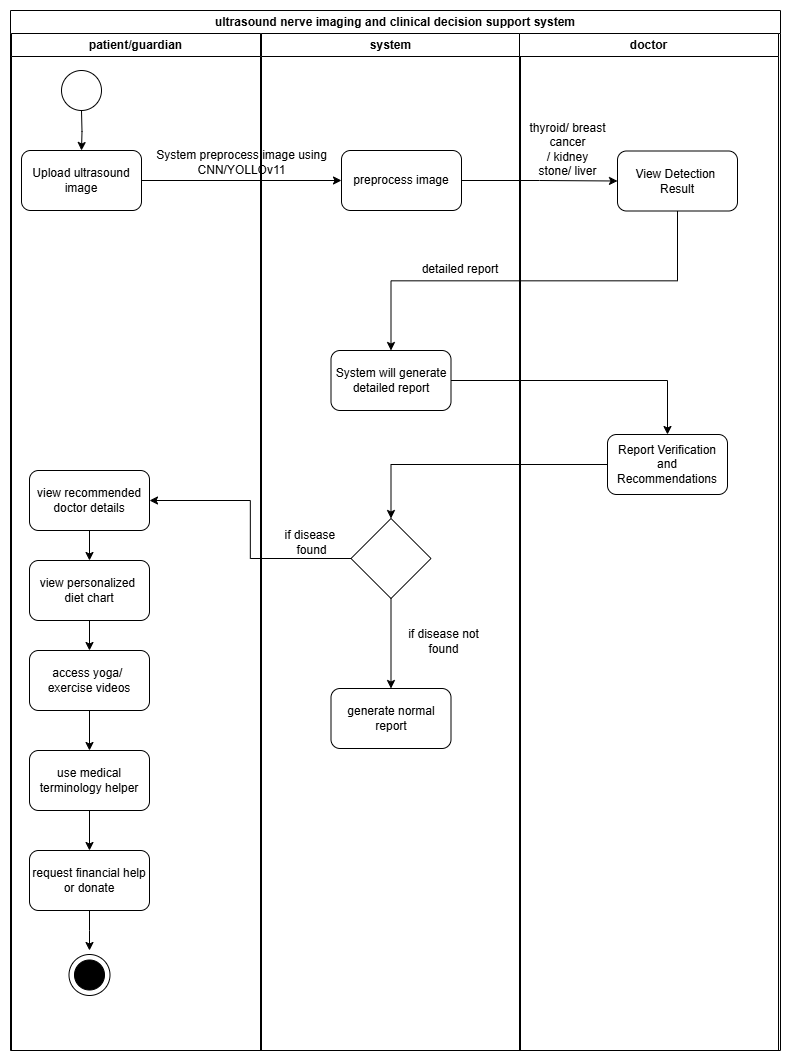

The diagram above was exported from draw.io. Its source (the exported page's mxGraphModel, read from the mxfile embedded in the PNG):
<mxGraphModel dx="1717" dy="930" grid="1" gridSize="10" guides="1" tooltips="1" connect="1" arrows="1" fold="1" page="1" pageScale="1" pageWidth="850" pageHeight="1100" math="0" shadow="0">
  <root>
    <mxCell id="0" />
    <mxCell id="1" parent="0" />
    <mxCell id="KWOvRkIxNN9H6l9mT1jQ-1" value="ultrasound nerve imaging and clinical decision support system" style="swimlane;whiteSpace=wrap;html=1;" parent="1" vertex="1">
      <mxGeometry x="42" y="26" width="770" height="1040" as="geometry" />
    </mxCell>
    <mxCell id="KWOvRkIxNN9H6l9mT1jQ-3" value="patient/guardian" style="swimlane;whiteSpace=wrap;html=1;" parent="KWOvRkIxNN9H6l9mT1jQ-1" vertex="1">
      <mxGeometry x="1" y="23" width="249" height="1017" as="geometry" />
    </mxCell>
    <mxCell id="KWOvRkIxNN9H6l9mT1jQ-5" value="" style="edgeStyle=orthogonalEdgeStyle;rounded=0;orthogonalLoop=1;jettySize=auto;html=1;" parent="KWOvRkIxNN9H6l9mT1jQ-3" target="KWOvRkIxNN9H6l9mT1jQ-4" edge="1">
      <mxGeometry relative="1" as="geometry">
        <mxPoint x="70" y="77" as="sourcePoint" />
      </mxGeometry>
    </mxCell>
    <mxCell id="KWOvRkIxNN9H6l9mT1jQ-4" value="Upload ultrasound&lt;div&gt;image&lt;/div&gt;" style="rounded=1;whiteSpace=wrap;html=1;" parent="KWOvRkIxNN9H6l9mT1jQ-3" vertex="1">
      <mxGeometry x="10" y="117" width="120" height="60" as="geometry" />
    </mxCell>
    <mxCell id="KWOvRkIxNN9H6l9mT1jQ-12" value="System preprocess image using CNN/YOLLOv11" style="text;html=1;align=center;verticalAlign=middle;whiteSpace=wrap;rounded=0;" parent="KWOvRkIxNN9H6l9mT1jQ-3" vertex="1">
      <mxGeometry x="138" y="110" width="185" height="37" as="geometry" />
    </mxCell>
    <mxCell id="KWOvRkIxNN9H6l9mT1jQ-32" value="" style="edgeStyle=orthogonalEdgeStyle;rounded=0;orthogonalLoop=1;jettySize=auto;html=1;" parent="KWOvRkIxNN9H6l9mT1jQ-3" source="KWOvRkIxNN9H6l9mT1jQ-25" target="KWOvRkIxNN9H6l9mT1jQ-31" edge="1">
      <mxGeometry relative="1" as="geometry" />
    </mxCell>
    <mxCell id="KWOvRkIxNN9H6l9mT1jQ-25" value="view recommended&lt;div&gt;doctor details&lt;/div&gt;" style="rounded=1;whiteSpace=wrap;html=1;" parent="KWOvRkIxNN9H6l9mT1jQ-3" vertex="1">
      <mxGeometry x="18" y="437" width="120" height="60" as="geometry" />
    </mxCell>
    <mxCell id="KWOvRkIxNN9H6l9mT1jQ-34" value="" style="edgeStyle=orthogonalEdgeStyle;rounded=0;orthogonalLoop=1;jettySize=auto;html=1;" parent="KWOvRkIxNN9H6l9mT1jQ-3" source="KWOvRkIxNN9H6l9mT1jQ-31" target="KWOvRkIxNN9H6l9mT1jQ-33" edge="1">
      <mxGeometry relative="1" as="geometry" />
    </mxCell>
    <mxCell id="KWOvRkIxNN9H6l9mT1jQ-31" value="view personalized&amp;nbsp;&lt;div&gt;diet chart&lt;/div&gt;" style="whiteSpace=wrap;html=1;rounded=1;" parent="KWOvRkIxNN9H6l9mT1jQ-3" vertex="1">
      <mxGeometry x="18" y="527" width="120" height="60" as="geometry" />
    </mxCell>
    <mxCell id="KWOvRkIxNN9H6l9mT1jQ-36" value="" style="edgeStyle=orthogonalEdgeStyle;rounded=0;orthogonalLoop=1;jettySize=auto;html=1;" parent="KWOvRkIxNN9H6l9mT1jQ-3" source="KWOvRkIxNN9H6l9mT1jQ-33" target="KWOvRkIxNN9H6l9mT1jQ-35" edge="1">
      <mxGeometry relative="1" as="geometry" />
    </mxCell>
    <mxCell id="KWOvRkIxNN9H6l9mT1jQ-33" value="access yoga/&amp;nbsp;&lt;div&gt;exercise videos&lt;/div&gt;" style="whiteSpace=wrap;html=1;rounded=1;" parent="KWOvRkIxNN9H6l9mT1jQ-3" vertex="1">
      <mxGeometry x="18" y="617" width="120" height="60" as="geometry" />
    </mxCell>
    <mxCell id="KWOvRkIxNN9H6l9mT1jQ-35" value="use medical terminology helper" style="whiteSpace=wrap;html=1;rounded=1;" parent="KWOvRkIxNN9H6l9mT1jQ-3" vertex="1">
      <mxGeometry x="18" y="717" width="120" height="60" as="geometry" />
    </mxCell>
    <mxCell id="KWOvRkIxNN9H6l9mT1jQ-44" value="" style="edgeStyle=orthogonalEdgeStyle;rounded=0;orthogonalLoop=1;jettySize=auto;html=1;" parent="KWOvRkIxNN9H6l9mT1jQ-3" source="KWOvRkIxNN9H6l9mT1jQ-39" edge="1">
      <mxGeometry relative="1" as="geometry">
        <mxPoint x="78" y="917" as="targetPoint" />
      </mxGeometry>
    </mxCell>
    <mxCell id="KWOvRkIxNN9H6l9mT1jQ-39" value="request financial help&lt;div&gt;or donate&lt;/div&gt;" style="whiteSpace=wrap;html=1;rounded=1;" parent="KWOvRkIxNN9H6l9mT1jQ-3" vertex="1">
      <mxGeometry x="18" y="817" width="120" height="60" as="geometry" />
    </mxCell>
    <mxCell id="KWOvRkIxNN9H6l9mT1jQ-40" value="" style="edgeStyle=orthogonalEdgeStyle;rounded=0;orthogonalLoop=1;jettySize=auto;html=1;" parent="KWOvRkIxNN9H6l9mT1jQ-3" source="KWOvRkIxNN9H6l9mT1jQ-35" target="KWOvRkIxNN9H6l9mT1jQ-39" edge="1">
      <mxGeometry relative="1" as="geometry" />
    </mxCell>
    <mxCell id="t1A5-LTEu_HAuYLbfaxY-1" value="" style="ellipse;whiteSpace=wrap;html=1;aspect=fixed;" vertex="1" parent="KWOvRkIxNN9H6l9mT1jQ-3">
      <mxGeometry x="50" y="37" width="40" height="40" as="geometry" />
    </mxCell>
    <mxCell id="t1A5-LTEu_HAuYLbfaxY-2" value="" style="ellipse;whiteSpace=wrap;html=1;aspect=fixed;" vertex="1" parent="KWOvRkIxNN9H6l9mT1jQ-3">
      <mxGeometry x="57.5" y="921" width="41" height="41" as="geometry" />
    </mxCell>
    <mxCell id="t1A5-LTEu_HAuYLbfaxY-3" value="" style="ellipse;whiteSpace=wrap;html=1;aspect=fixed;fillColor=#000000;" vertex="1" parent="KWOvRkIxNN9H6l9mT1jQ-3">
      <mxGeometry x="63" y="926.5" width="30" height="30" as="geometry" />
    </mxCell>
    <mxCell id="KWOvRkIxNN9H6l9mT1jQ-8" value="system" style="swimlane;whiteSpace=wrap;html=1;" parent="1" vertex="1">
      <mxGeometry x="293" y="49" width="259" height="1017" as="geometry" />
    </mxCell>
    <mxCell id="KWOvRkIxNN9H6l9mT1jQ-6" value="preprocess image" style="whiteSpace=wrap;html=1;rounded=1;" parent="KWOvRkIxNN9H6l9mT1jQ-8" vertex="1">
      <mxGeometry x="80" y="117" width="120" height="60" as="geometry" />
    </mxCell>
    <mxCell id="KWOvRkIxNN9H6l9mT1jQ-19" value="System will generate&lt;div&gt;detailed report&lt;/div&gt;" style="whiteSpace=wrap;html=1;rounded=1;" parent="KWOvRkIxNN9H6l9mT1jQ-8" vertex="1">
      <mxGeometry x="69.5" y="317" width="120" height="60" as="geometry" />
    </mxCell>
    <mxCell id="KWOvRkIxNN9H6l9mT1jQ-28" value="" style="edgeStyle=orthogonalEdgeStyle;rounded=0;orthogonalLoop=1;jettySize=auto;html=1;" parent="KWOvRkIxNN9H6l9mT1jQ-8" source="KWOvRkIxNN9H6l9mT1jQ-24" target="KWOvRkIxNN9H6l9mT1jQ-27" edge="1">
      <mxGeometry relative="1" as="geometry" />
    </mxCell>
    <mxCell id="KWOvRkIxNN9H6l9mT1jQ-24" value="" style="rhombus;whiteSpace=wrap;html=1;" parent="KWOvRkIxNN9H6l9mT1jQ-8" vertex="1">
      <mxGeometry x="89.5" y="485" width="80" height="80" as="geometry" />
    </mxCell>
    <mxCell id="KWOvRkIxNN9H6l9mT1jQ-27" value="generate normal report" style="rounded=1;whiteSpace=wrap;html=1;" parent="KWOvRkIxNN9H6l9mT1jQ-8" vertex="1">
      <mxGeometry x="69.5" y="655" width="120" height="60" as="geometry" />
    </mxCell>
    <mxCell id="KWOvRkIxNN9H6l9mT1jQ-29" value="if disease not&lt;div&gt;foun&lt;span style=&quot;color: rgba(0, 0, 0, 0); font-family: monospace; font-size: 0px; text-align: start; text-wrap-mode: nowrap; background-color: transparent;&quot;&gt;%3CmxGraphModel%3E%3Croot%3E%3CmxCell%20id%3D%220%22%2F%3E%3CmxCell%20id%3D%221%22%20parent%3D%220%22%2F%3E%3CmxCell%20id%3D%222%22%20value%3D%22patient%2Fguardian%22%20style%3D%22swimlane%3BwhiteSpace%3Dwrap%3Bhtml%3D1%3B%22%20vertex%3D%221%22%20parent%3D%221%22%3E%3CmxGeometry%20x%3D%22230%22%20y%3D%2233%22%20width%3D%22240%22%20height%3D%22687%22%20as%3D%22geometry%22%2F%3E%3C%2FmxCell%3E%3CmxCell%20id%3D%223%22%20value%3D%22%22%20style%3D%22edgeStyle%3DorthogonalEdgeStyle%3Brounded%3D0%3BorthogonalLoop%3D1%3BjettySize%3Dauto%3Bhtml%3D1%3B%22%20edge%3D%221%22%20parent%3D%222%22%20source%3D%224%22%20target%3D%225%22%3E%3CmxGeometry%20relative%3D%221%22%20as%3D%22geometry%22%2F%3E%3C%2FmxCell%3E%3CmxCell%20id%3D%224%22%20value%3D%22Start%22%20style%3D%22ellipse%3BwhiteSpace%3Dwrap%3Bhtml%3D1%3B%22%20vertex%3D%221%22%20parent%3D%222%22%3E%3CmxGeometry%20x%3D%2230%22%20y%3D%2237%22%20width%3D%2280%22%20height%3D%2240%22%20as%3D%22geometry%22%2F%3E%3C%2FmxCell%3E%3CmxCell%20id%3D%225%22%20value%3D%22Upload%20ultrasound%26lt%3Bdiv%26gt%3Bimage%26lt%3B%2Fdiv%26gt%3B%22%20style%3D%22rounded%3D1%3BwhiteSpace%3Dwrap%3Bhtml%3D1%3B%22%20vertex%3D%221%22%20parent%3D%222%22%3E%3CmxGeometry%20x%3D%2210%22%20y%3D%22117%22%20width%3D%22120%22%20height%3D%2260%22%20as%3D%22geometry%22%2F%3E%3C%2FmxCell%3E%3C%2Froot%3E%3C%2FmxGraphModel%3E&lt;/span&gt;&lt;span style=&quot;background-color: transparent; color: light-dark(rgb(0, 0, 0), rgb(255, 255, 255));&quot;&gt;d&lt;/span&gt;&lt;/div&gt;" style="text;html=1;align=center;verticalAlign=middle;whiteSpace=wrap;rounded=0;" parent="KWOvRkIxNN9H6l9mT1jQ-8" vertex="1">
      <mxGeometry x="132" y="581" width="100.5" height="53" as="geometry" />
    </mxCell>
    <mxCell id="KWOvRkIxNN9H6l9mT1jQ-30" value="if disease&amp;nbsp;&lt;div&gt;foun&lt;span style=&quot;color: rgba(0, 0, 0, 0); font-family: monospace; font-size: 0px; text-align: start; text-wrap-mode: nowrap; background-color: transparent;&quot;&gt;%3CmxGraphModel%3E%3Croot%3E%3CmxCell%20id%3D%220%22%2F%3E%3CmxCell%20id%3D%221%22%20parent%3D%220%22%2F%3E%3CmxCell%20id%3D%222%22%20value%3D%22patient%2Fguardian%22%20style%3D%22swimlane%3BwhiteSpace%3Dwrap%3Bhtml%3D1%3B%22%20vertex%3D%221%22%20parent%3D%221%22%3E%3CmxGeometry%20x%3D%22230%22%20y%3D%2233%22%20width%3D%22240%22%20height%3D%22687%22%20as%3D%22geometry%22%2F%3E%3C%2FmxCell%3E%3CmxCell%20id%3D%223%22%20value%3D%22%22%20style%3D%22edgeStyle%3DorthogonalEdgeStyle%3Brounded%3D0%3BorthogonalLoop%3D1%3BjettySize%3Dauto%3Bhtml%3D1%3B%22%20edge%3D%221%22%20parent%3D%222%22%20source%3D%224%22%20target%3D%225%22%3E%3CmxGeometry%20relative%3D%221%22%20as%3D%22geometry%22%2F%3E%3C%2FmxCell%3E%3CmxCell%20id%3D%224%22%20value%3D%22Start%22%20style%3D%22ellipse%3BwhiteSpace%3Dwrap%3Bhtml%3D1%3B%22%20vertex%3D%221%22%20parent%3D%222%22%3E%3CmxGeometry%20x%3D%2230%22%20y%3D%2237%22%20width%3D%2280%22%20height%3D%2240%22%20as%3D%22geometry%22%2F%3E%3C%2FmxCell%3E%3CmxCell%20id%3D%225%22%20value%3D%22Upload%20ultrasound%26lt%3Bdiv%26gt%3Bimage%26lt%3B%2Fdiv%26gt%3B%22%20style%3D%22rounded%3D1%3BwhiteSpace%3Dwrap%3Bhtml%3D1%3B%22%20vertex%3D%221%22%20parent%3D%222%22%3E%3CmxGeometry%20x%3D%2210%22%20y%3D%22117%22%20width%3D%22120%22%20height%3D%2260%22%20as%3D%22geometry%22%2F%3E%3C%2FmxCell%3E%3C%2Froot%3E%3C%2FmxGraphModel%3E&lt;/span&gt;&lt;span style=&quot;background-color: transparent; color: light-dark(rgb(0, 0, 0), rgb(255, 255, 255));&quot;&gt;d&lt;/span&gt;&lt;/div&gt;" style="text;html=1;align=center;verticalAlign=middle;whiteSpace=wrap;rounded=0;" parent="KWOvRkIxNN9H6l9mT1jQ-8" vertex="1">
      <mxGeometry y="482" width="100.5" height="53" as="geometry" />
    </mxCell>
    <mxCell id="KWOvRkIxNN9H6l9mT1jQ-22" value="detailed report" style="text;html=1;align=center;verticalAlign=middle;whiteSpace=wrap;rounded=0;" parent="KWOvRkIxNN9H6l9mT1jQ-8" vertex="1">
      <mxGeometry x="157" y="221" width="84" height="30" as="geometry" />
    </mxCell>
    <mxCell id="KWOvRkIxNN9H6l9mT1jQ-7" value="" style="edgeStyle=orthogonalEdgeStyle;rounded=0;orthogonalLoop=1;jettySize=auto;html=1;" parent="1" source="KWOvRkIxNN9H6l9mT1jQ-4" target="KWOvRkIxNN9H6l9mT1jQ-6" edge="1">
      <mxGeometry relative="1" as="geometry" />
    </mxCell>
    <mxCell id="KWOvRkIxNN9H6l9mT1jQ-20" value="" style="edgeStyle=orthogonalEdgeStyle;rounded=0;orthogonalLoop=1;jettySize=auto;html=1;exitX=0.5;exitY=1;exitDx=0;exitDy=0;" parent="1" source="KWOvRkIxNN9H6l9mT1jQ-16" target="KWOvRkIxNN9H6l9mT1jQ-19" edge="1">
      <mxGeometry relative="1" as="geometry">
        <mxPoint x="649" y="396" as="sourcePoint" />
      </mxGeometry>
    </mxCell>
    <mxCell id="KWOvRkIxNN9H6l9mT1jQ-26" value="" style="edgeStyle=orthogonalEdgeStyle;rounded=0;orthogonalLoop=1;jettySize=auto;html=1;" parent="1" source="KWOvRkIxNN9H6l9mT1jQ-24" target="KWOvRkIxNN9H6l9mT1jQ-25" edge="1">
      <mxGeometry relative="1" as="geometry" />
    </mxCell>
    <mxCell id="EKx95WDm_yUxPkbcxGNb-1" value="doctor" style="swimlane;whiteSpace=wrap;html=1;" parent="1" vertex="1">
      <mxGeometry x="551" y="49" width="259" height="1017" as="geometry" />
    </mxCell>
    <mxCell id="KWOvRkIxNN9H6l9mT1jQ-16" value="View Detection&amp;nbsp;&lt;div&gt;Result&lt;/div&gt;" style="rounded=1;whiteSpace=wrap;html=1;" parent="EKx95WDm_yUxPkbcxGNb-1" vertex="1">
      <mxGeometry x="98" y="117.5" width="120" height="60" as="geometry" />
    </mxCell>
    <mxCell id="KWOvRkIxNN9H6l9mT1jQ-21" value="thyroid/ breast cancer&lt;div&gt;/ kidney stone/ liver&lt;/div&gt;" style="text;html=1;align=center;verticalAlign=middle;whiteSpace=wrap;rounded=0;" parent="EKx95WDm_yUxPkbcxGNb-1" vertex="1">
      <mxGeometry x="9" y="101" width="79" height="30" as="geometry" />
    </mxCell>
    <mxCell id="EKx95WDm_yUxPkbcxGNb-15" value="Report Verification and Recommendations" style="whiteSpace=wrap;html=1;rounded=1;" parent="EKx95WDm_yUxPkbcxGNb-1" vertex="1">
      <mxGeometry x="88" y="401" width="120" height="60" as="geometry" />
    </mxCell>
    <mxCell id="EKx95WDm_yUxPkbcxGNb-11" style="edgeStyle=orthogonalEdgeStyle;rounded=0;orthogonalLoop=1;jettySize=auto;html=1;" parent="1" source="KWOvRkIxNN9H6l9mT1jQ-6" target="KWOvRkIxNN9H6l9mT1jQ-16" edge="1">
      <mxGeometry relative="1" as="geometry" />
    </mxCell>
    <mxCell id="EKx95WDm_yUxPkbcxGNb-16" style="edgeStyle=orthogonalEdgeStyle;rounded=0;orthogonalLoop=1;jettySize=auto;html=1;entryX=0.5;entryY=0;entryDx=0;entryDy=0;" parent="1" source="KWOvRkIxNN9H6l9mT1jQ-19" target="EKx95WDm_yUxPkbcxGNb-15" edge="1">
      <mxGeometry relative="1" as="geometry" />
    </mxCell>
    <mxCell id="EKx95WDm_yUxPkbcxGNb-17" style="edgeStyle=orthogonalEdgeStyle;rounded=0;orthogonalLoop=1;jettySize=auto;html=1;entryX=0.5;entryY=0;entryDx=0;entryDy=0;" parent="1" source="EKx95WDm_yUxPkbcxGNb-15" target="KWOvRkIxNN9H6l9mT1jQ-24" edge="1">
      <mxGeometry relative="1" as="geometry" />
    </mxCell>
  </root>
</mxGraphModel>